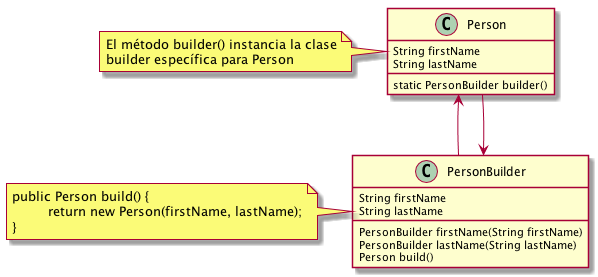

The diagram above was rendered by PlantUML. Its source (embedded in the PNG):
@startuml

class Person {
String firstName
String lastName
static PersonBuilder builder()
}

class PersonBuilder {
String firstName
String lastName
PersonBuilder firstName(String firstName)
PersonBuilder lastName(String lastName)
Person build()
}

PersonBuilder -up-> Person
PersonBuilder <-- Person

note "El método builder() instancia la clase\nbuilder específica para Person" as PersonNote
PersonNote .r. Person

note "public Person build() {\n         return new Person(firstName, lastName);\n}" as PersonBuilderNote
PersonBuilderNote .r. PersonBuilder

@enduml